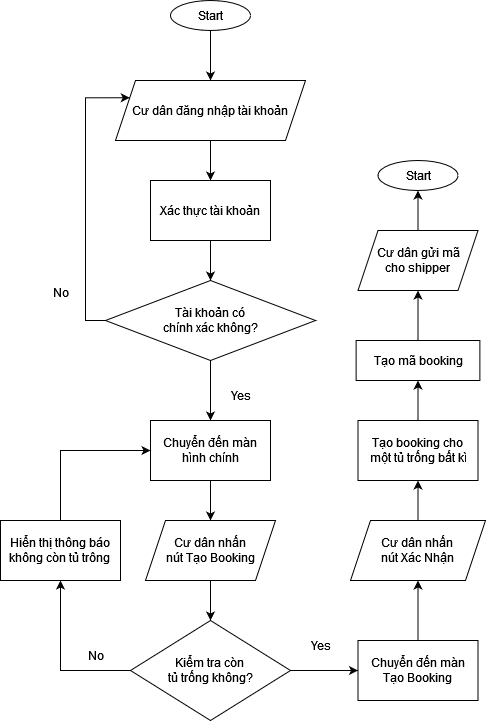

The diagram above was exported from draw.io. Its source (the exported page's mxGraphModel, read from the mxfile embedded in the PNG):
<mxGraphModel dx="1434" dy="821" grid="1" gridSize="10" guides="1" tooltips="1" connect="1" arrows="1" fold="1" page="1" pageScale="1" pageWidth="827" pageHeight="1169" math="0" shadow="0">
  <root>
    <mxCell id="WIyWlLk6GJQsqaUBKTNV-0" />
    <mxCell id="WIyWlLk6GJQsqaUBKTNV-1" parent="WIyWlLk6GJQsqaUBKTNV-0" />
    <mxCell id="PuSCh0oHwICYTsWPHJ_T-3" style="edgeStyle=orthogonalEdgeStyle;rounded=0;orthogonalLoop=1;jettySize=auto;html=1;exitX=0.5;exitY=1;exitDx=0;exitDy=0;entryX=0.5;entryY=0;entryDx=0;entryDy=0;" edge="1" parent="WIyWlLk6GJQsqaUBKTNV-1" source="PuSCh0oHwICYTsWPHJ_T-1" target="PuSCh0oHwICYTsWPHJ_T-2">
      <mxGeometry relative="1" as="geometry" />
    </mxCell>
    <mxCell id="PuSCh0oHwICYTsWPHJ_T-1" value="Start" style="ellipse;whiteSpace=wrap;html=1;" vertex="1" parent="WIyWlLk6GJQsqaUBKTNV-1">
      <mxGeometry x="310" y="120" width="80" height="30" as="geometry" />
    </mxCell>
    <mxCell id="PuSCh0oHwICYTsWPHJ_T-5" value="" style="edgeStyle=orthogonalEdgeStyle;rounded=0;orthogonalLoop=1;jettySize=auto;html=1;" edge="1" parent="WIyWlLk6GJQsqaUBKTNV-1" source="PuSCh0oHwICYTsWPHJ_T-2" target="PuSCh0oHwICYTsWPHJ_T-4">
      <mxGeometry relative="1" as="geometry" />
    </mxCell>
    <mxCell id="PuSCh0oHwICYTsWPHJ_T-2" value="Cư dân đăng nhập tài khoản" style="shape=parallelogram;perimeter=parallelogramPerimeter;whiteSpace=wrap;html=1;fixedSize=1;" vertex="1" parent="WIyWlLk6GJQsqaUBKTNV-1">
      <mxGeometry x="255" y="200" width="190" height="60" as="geometry" />
    </mxCell>
    <mxCell id="PuSCh0oHwICYTsWPHJ_T-7" value="" style="edgeStyle=orthogonalEdgeStyle;rounded=0;orthogonalLoop=1;jettySize=auto;html=1;" edge="1" parent="WIyWlLk6GJQsqaUBKTNV-1" source="PuSCh0oHwICYTsWPHJ_T-4" target="PuSCh0oHwICYTsWPHJ_T-6">
      <mxGeometry relative="1" as="geometry" />
    </mxCell>
    <mxCell id="PuSCh0oHwICYTsWPHJ_T-4" value="Xác thực tài khoản" style="whiteSpace=wrap;html=1;" vertex="1" parent="WIyWlLk6GJQsqaUBKTNV-1">
      <mxGeometry x="290" y="300" width="120" height="60" as="geometry" />
    </mxCell>
    <mxCell id="PuSCh0oHwICYTsWPHJ_T-8" style="edgeStyle=orthogonalEdgeStyle;rounded=0;orthogonalLoop=1;jettySize=auto;html=1;exitX=0;exitY=0.5;exitDx=0;exitDy=0;entryX=0;entryY=0.25;entryDx=0;entryDy=0;" edge="1" parent="WIyWlLk6GJQsqaUBKTNV-1" source="PuSCh0oHwICYTsWPHJ_T-6" target="PuSCh0oHwICYTsWPHJ_T-2">
      <mxGeometry relative="1" as="geometry">
        <Array as="points">
          <mxPoint x="225" y="440" />
          <mxPoint x="225" y="217" />
        </Array>
      </mxGeometry>
    </mxCell>
    <mxCell id="PuSCh0oHwICYTsWPHJ_T-11" value="" style="edgeStyle=orthogonalEdgeStyle;rounded=0;orthogonalLoop=1;jettySize=auto;html=1;" edge="1" parent="WIyWlLk6GJQsqaUBKTNV-1" source="PuSCh0oHwICYTsWPHJ_T-6" target="PuSCh0oHwICYTsWPHJ_T-10">
      <mxGeometry relative="1" as="geometry" />
    </mxCell>
    <mxCell id="PuSCh0oHwICYTsWPHJ_T-6" value="Tài khoản có &lt;br&gt;chính xác không?" style="rhombus;whiteSpace=wrap;html=1;" vertex="1" parent="WIyWlLk6GJQsqaUBKTNV-1">
      <mxGeometry x="245" y="400" width="210" height="80" as="geometry" />
    </mxCell>
    <mxCell id="PuSCh0oHwICYTsWPHJ_T-9" value="&lt;div&gt;No&lt;/div&gt;&lt;div&gt;&lt;br&gt;&lt;/div&gt;" style="text;html=1;align=center;verticalAlign=middle;resizable=0;points=[];autosize=1;strokeColor=none;fillColor=none;" vertex="1" parent="WIyWlLk6GJQsqaUBKTNV-1">
      <mxGeometry x="180" y="400" width="40" height="40" as="geometry" />
    </mxCell>
    <mxCell id="PuSCh0oHwICYTsWPHJ_T-14" style="edgeStyle=orthogonalEdgeStyle;rounded=0;orthogonalLoop=1;jettySize=auto;html=1;exitX=0.5;exitY=1;exitDx=0;exitDy=0;entryX=0.5;entryY=0;entryDx=0;entryDy=0;" edge="1" parent="WIyWlLk6GJQsqaUBKTNV-1" source="PuSCh0oHwICYTsWPHJ_T-10" target="PuSCh0oHwICYTsWPHJ_T-13">
      <mxGeometry relative="1" as="geometry" />
    </mxCell>
    <mxCell id="PuSCh0oHwICYTsWPHJ_T-10" value="Chuyển đến màn hình chính" style="whiteSpace=wrap;html=1;" vertex="1" parent="WIyWlLk6GJQsqaUBKTNV-1">
      <mxGeometry x="290" y="540" width="120" height="60" as="geometry" />
    </mxCell>
    <mxCell id="PuSCh0oHwICYTsWPHJ_T-12" value="Yes" style="text;html=1;align=center;verticalAlign=middle;resizable=0;points=[];autosize=1;strokeColor=none;fillColor=none;" vertex="1" parent="WIyWlLk6GJQsqaUBKTNV-1">
      <mxGeometry x="360" y="500" width="40" height="30" as="geometry" />
    </mxCell>
    <mxCell id="PuSCh0oHwICYTsWPHJ_T-18" value="" style="edgeStyle=orthogonalEdgeStyle;rounded=0;orthogonalLoop=1;jettySize=auto;html=1;" edge="1" parent="WIyWlLk6GJQsqaUBKTNV-1" source="PuSCh0oHwICYTsWPHJ_T-13" target="PuSCh0oHwICYTsWPHJ_T-17">
      <mxGeometry relative="1" as="geometry" />
    </mxCell>
    <mxCell id="PuSCh0oHwICYTsWPHJ_T-13" value="&lt;div&gt;Cư dân nhấn &lt;br&gt;&lt;/div&gt;&lt;div&gt;nút Tạo Booking&lt;/div&gt;" style="shape=parallelogram;perimeter=parallelogramPerimeter;whiteSpace=wrap;html=1;fixedSize=1;" vertex="1" parent="WIyWlLk6GJQsqaUBKTNV-1">
      <mxGeometry x="285" y="640" width="130" height="60" as="geometry" />
    </mxCell>
    <mxCell id="PuSCh0oHwICYTsWPHJ_T-19" style="edgeStyle=orthogonalEdgeStyle;rounded=0;orthogonalLoop=1;jettySize=auto;html=1;exitX=0;exitY=0.5;exitDx=0;exitDy=0;entryX=0.5;entryY=1;entryDx=0;entryDy=0;" edge="1" parent="WIyWlLk6GJQsqaUBKTNV-1" source="PuSCh0oHwICYTsWPHJ_T-17" target="PuSCh0oHwICYTsWPHJ_T-21">
      <mxGeometry relative="1" as="geometry">
        <mxPoint x="190" y="770" as="targetPoint" />
        <Array as="points">
          <mxPoint x="200" y="790" />
        </Array>
      </mxGeometry>
    </mxCell>
    <mxCell id="PuSCh0oHwICYTsWPHJ_T-24" value="" style="edgeStyle=orthogonalEdgeStyle;rounded=0;orthogonalLoop=1;jettySize=auto;html=1;" edge="1" parent="WIyWlLk6GJQsqaUBKTNV-1" source="PuSCh0oHwICYTsWPHJ_T-17" target="PuSCh0oHwICYTsWPHJ_T-23">
      <mxGeometry relative="1" as="geometry" />
    </mxCell>
    <mxCell id="PuSCh0oHwICYTsWPHJ_T-17" value="&lt;div&gt;Kiểm tra còn &lt;br&gt;&lt;/div&gt;&lt;div&gt;tủ trống không?&lt;/div&gt;" style="rhombus;whiteSpace=wrap;html=1;" vertex="1" parent="WIyWlLk6GJQsqaUBKTNV-1">
      <mxGeometry x="270" y="740" width="160" height="100" as="geometry" />
    </mxCell>
    <mxCell id="PuSCh0oHwICYTsWPHJ_T-20" value="No" style="text;html=1;align=center;verticalAlign=middle;resizable=0;points=[];autosize=1;strokeColor=none;fillColor=none;" vertex="1" parent="WIyWlLk6GJQsqaUBKTNV-1">
      <mxGeometry x="215" y="760" width="40" height="30" as="geometry" />
    </mxCell>
    <mxCell id="PuSCh0oHwICYTsWPHJ_T-22" style="edgeStyle=orthogonalEdgeStyle;rounded=0;orthogonalLoop=1;jettySize=auto;html=1;exitX=0.5;exitY=0;exitDx=0;exitDy=0;entryX=0;entryY=0.5;entryDx=0;entryDy=0;" edge="1" parent="WIyWlLk6GJQsqaUBKTNV-1" source="PuSCh0oHwICYTsWPHJ_T-21" target="PuSCh0oHwICYTsWPHJ_T-10">
      <mxGeometry relative="1" as="geometry" />
    </mxCell>
    <mxCell id="PuSCh0oHwICYTsWPHJ_T-21" value="&lt;div&gt;Hiển thị thông báo &lt;br&gt;&lt;/div&gt;&lt;div&gt;không còn tủ trông&lt;br&gt;&lt;/div&gt;" style="rounded=0;whiteSpace=wrap;html=1;" vertex="1" parent="WIyWlLk6GJQsqaUBKTNV-1">
      <mxGeometry x="140" y="640" width="120" height="60" as="geometry" />
    </mxCell>
    <mxCell id="PuSCh0oHwICYTsWPHJ_T-27" style="edgeStyle=orthogonalEdgeStyle;rounded=0;orthogonalLoop=1;jettySize=auto;html=1;exitX=0.5;exitY=0;exitDx=0;exitDy=0;entryX=0.5;entryY=1;entryDx=0;entryDy=0;" edge="1" parent="WIyWlLk6GJQsqaUBKTNV-1" source="PuSCh0oHwICYTsWPHJ_T-23" target="PuSCh0oHwICYTsWPHJ_T-26">
      <mxGeometry relative="1" as="geometry" />
    </mxCell>
    <mxCell id="PuSCh0oHwICYTsWPHJ_T-23" value="Chuyển đến màn &lt;br&gt;Tạo Booking" style="whiteSpace=wrap;html=1;" vertex="1" parent="WIyWlLk6GJQsqaUBKTNV-1">
      <mxGeometry x="497.5" y="760" width="120" height="60" as="geometry" />
    </mxCell>
    <mxCell id="PuSCh0oHwICYTsWPHJ_T-25" value="Yes" style="text;html=1;align=center;verticalAlign=middle;resizable=0;points=[];autosize=1;strokeColor=none;fillColor=none;" vertex="1" parent="WIyWlLk6GJQsqaUBKTNV-1">
      <mxGeometry x="440" y="750" width="40" height="30" as="geometry" />
    </mxCell>
    <mxCell id="PuSCh0oHwICYTsWPHJ_T-30" value="" style="edgeStyle=orthogonalEdgeStyle;rounded=0;orthogonalLoop=1;jettySize=auto;html=1;" edge="1" parent="WIyWlLk6GJQsqaUBKTNV-1" source="PuSCh0oHwICYTsWPHJ_T-26" target="PuSCh0oHwICYTsWPHJ_T-29">
      <mxGeometry relative="1" as="geometry" />
    </mxCell>
    <mxCell id="PuSCh0oHwICYTsWPHJ_T-26" value="&lt;div&gt;Cư dân nhấn &lt;br&gt;&lt;/div&gt;&lt;div&gt;nút Xác Nhận&lt;br&gt;&lt;/div&gt;" style="shape=parallelogram;perimeter=parallelogramPerimeter;whiteSpace=wrap;html=1;fixedSize=1;" vertex="1" parent="WIyWlLk6GJQsqaUBKTNV-1">
      <mxGeometry x="490" y="640" width="135" height="60" as="geometry" />
    </mxCell>
    <mxCell id="PuSCh0oHwICYTsWPHJ_T-32" value="" style="edgeStyle=orthogonalEdgeStyle;rounded=0;orthogonalLoop=1;jettySize=auto;html=1;" edge="1" parent="WIyWlLk6GJQsqaUBKTNV-1" source="PuSCh0oHwICYTsWPHJ_T-29" target="PuSCh0oHwICYTsWPHJ_T-31">
      <mxGeometry relative="1" as="geometry" />
    </mxCell>
    <mxCell id="PuSCh0oHwICYTsWPHJ_T-29" value="&lt;div&gt;Tạo booking cho &lt;br&gt;&lt;/div&gt;&lt;div&gt;một tủ trống bất kì&lt;/div&gt;" style="whiteSpace=wrap;html=1;" vertex="1" parent="WIyWlLk6GJQsqaUBKTNV-1">
      <mxGeometry x="497.5" y="540" width="120" height="60" as="geometry" />
    </mxCell>
    <mxCell id="PuSCh0oHwICYTsWPHJ_T-34" style="edgeStyle=orthogonalEdgeStyle;rounded=0;orthogonalLoop=1;jettySize=auto;html=1;exitX=0.5;exitY=0;exitDx=0;exitDy=0;entryX=0.5;entryY=1;entryDx=0;entryDy=0;" edge="1" parent="WIyWlLk6GJQsqaUBKTNV-1" source="PuSCh0oHwICYTsWPHJ_T-31" target="PuSCh0oHwICYTsWPHJ_T-33">
      <mxGeometry relative="1" as="geometry" />
    </mxCell>
    <mxCell id="PuSCh0oHwICYTsWPHJ_T-31" value="Tạo mã booking " style="whiteSpace=wrap;html=1;" vertex="1" parent="WIyWlLk6GJQsqaUBKTNV-1">
      <mxGeometry x="495.63" y="460" width="123.75" height="40" as="geometry" />
    </mxCell>
    <mxCell id="PuSCh0oHwICYTsWPHJ_T-36" style="edgeStyle=orthogonalEdgeStyle;rounded=0;orthogonalLoop=1;jettySize=auto;html=1;exitX=0.5;exitY=0;exitDx=0;exitDy=0;entryX=0.5;entryY=1;entryDx=0;entryDy=0;" edge="1" parent="WIyWlLk6GJQsqaUBKTNV-1" source="PuSCh0oHwICYTsWPHJ_T-33" target="PuSCh0oHwICYTsWPHJ_T-35">
      <mxGeometry relative="1" as="geometry" />
    </mxCell>
    <mxCell id="PuSCh0oHwICYTsWPHJ_T-33" value="&lt;div&gt;Cư dân gửi mã&lt;/div&gt;&lt;div&gt;cho shipper&lt;br&gt;&lt;/div&gt;" style="shape=parallelogram;perimeter=parallelogramPerimeter;whiteSpace=wrap;html=1;fixedSize=1;" vertex="1" parent="WIyWlLk6GJQsqaUBKTNV-1">
      <mxGeometry x="497.51" y="350" width="120" height="60" as="geometry" />
    </mxCell>
    <mxCell id="PuSCh0oHwICYTsWPHJ_T-35" value="Start" style="ellipse;whiteSpace=wrap;html=1;" vertex="1" parent="WIyWlLk6GJQsqaUBKTNV-1">
      <mxGeometry x="517.5" y="280" width="80" height="30" as="geometry" />
    </mxCell>
  </root>
</mxGraphModel>